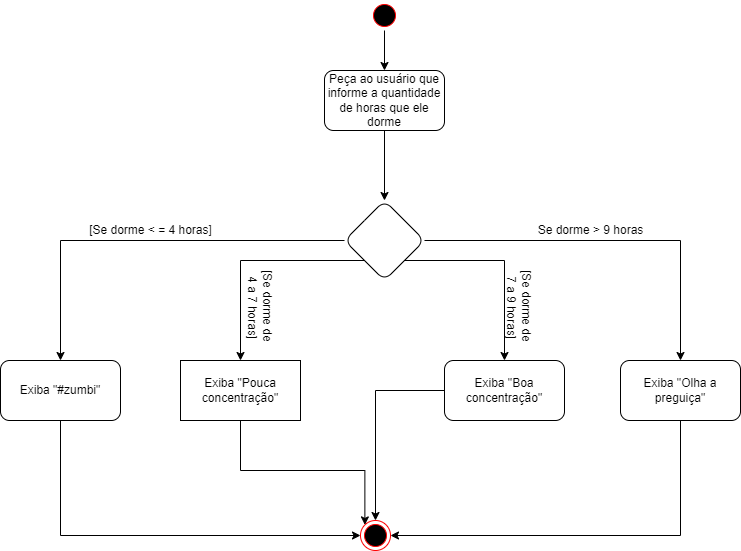

The diagram above was exported from draw.io. Its source (the exported page's mxGraphModel, read from the mxfile embedded in the PNG):
<mxGraphModel dx="868" dy="482" grid="1" gridSize="10" guides="1" tooltips="1" connect="1" arrows="1" fold="1" page="1" pageScale="1" pageWidth="827" pageHeight="1169" math="0" shadow="0">
  <root>
    <mxCell id="0" />
    <mxCell id="1" parent="0" />
    <mxCell id="NXM_J_JI8j6PWLva_WXf-4" value="" style="edgeStyle=orthogonalEdgeStyle;rounded=0;orthogonalLoop=1;jettySize=auto;html=1;" parent="1" source="NXM_J_JI8j6PWLva_WXf-1" target="NXM_J_JI8j6PWLva_WXf-3" edge="1">
      <mxGeometry relative="1" as="geometry" />
    </mxCell>
    <mxCell id="NXM_J_JI8j6PWLva_WXf-1" value="" style="ellipse;html=1;shape=startState;fillColor=#000000;strokeColor=#ff0000;" parent="1" vertex="1">
      <mxGeometry x="399" width="30" height="30" as="geometry" />
    </mxCell>
    <mxCell id="NXM_J_JI8j6PWLva_WXf-6" value="" style="edgeStyle=orthogonalEdgeStyle;rounded=0;orthogonalLoop=1;jettySize=auto;html=1;" parent="1" source="NXM_J_JI8j6PWLva_WXf-3" target="NXM_J_JI8j6PWLva_WXf-5" edge="1">
      <mxGeometry relative="1" as="geometry" />
    </mxCell>
    <mxCell id="NXM_J_JI8j6PWLva_WXf-3" value="Peça ao usuário que informe a quantidade de horas que ele dorme" style="rounded=1;whiteSpace=wrap;html=1;" parent="1" vertex="1">
      <mxGeometry x="354" y="70" width="120" height="60" as="geometry" />
    </mxCell>
    <mxCell id="NXM_J_JI8j6PWLva_WXf-8" value="" style="edgeStyle=orthogonalEdgeStyle;rounded=0;orthogonalLoop=1;jettySize=auto;html=1;" parent="1" source="NXM_J_JI8j6PWLva_WXf-5" target="NXM_J_JI8j6PWLva_WXf-7" edge="1">
      <mxGeometry relative="1" as="geometry" />
    </mxCell>
    <mxCell id="NXM_J_JI8j6PWLva_WXf-9" style="edgeStyle=orthogonalEdgeStyle;rounded=0;orthogonalLoop=1;jettySize=auto;html=1;exitX=0;exitY=1;exitDx=0;exitDy=0;" parent="1" source="NXM_J_JI8j6PWLva_WXf-5" target="NXM_J_JI8j6PWLva_WXf-10" edge="1">
      <mxGeometry relative="1" as="geometry">
        <mxPoint x="260" y="330" as="targetPoint" />
      </mxGeometry>
    </mxCell>
    <mxCell id="NXM_J_JI8j6PWLva_WXf-11" style="edgeStyle=orthogonalEdgeStyle;rounded=0;orthogonalLoop=1;jettySize=auto;html=1;exitX=1;exitY=1;exitDx=0;exitDy=0;" parent="1" source="NXM_J_JI8j6PWLva_WXf-5" target="NXM_J_JI8j6PWLva_WXf-12" edge="1">
      <mxGeometry relative="1" as="geometry">
        <mxPoint x="520" y="350" as="targetPoint" />
      </mxGeometry>
    </mxCell>
    <mxCell id="NXM_J_JI8j6PWLva_WXf-13" style="edgeStyle=orthogonalEdgeStyle;rounded=0;orthogonalLoop=1;jettySize=auto;html=1;" parent="1" source="NXM_J_JI8j6PWLva_WXf-5" target="NXM_J_JI8j6PWLva_WXf-14" edge="1">
      <mxGeometry relative="1" as="geometry">
        <mxPoint x="690" y="340" as="targetPoint" />
      </mxGeometry>
    </mxCell>
    <mxCell id="NXM_J_JI8j6PWLva_WXf-5" value="" style="rhombus;whiteSpace=wrap;html=1;rounded=1;" parent="1" vertex="1">
      <mxGeometry x="374" y="200" width="80" height="80" as="geometry" />
    </mxCell>
    <mxCell id="3gdcDcNBsF5yXQdSGudl-5" style="edgeStyle=orthogonalEdgeStyle;rounded=0;orthogonalLoop=1;jettySize=auto;html=1;exitX=0.5;exitY=1;exitDx=0;exitDy=0;entryX=0;entryY=0.5;entryDx=0;entryDy=0;" edge="1" parent="1" source="NXM_J_JI8j6PWLva_WXf-7" target="3gdcDcNBsF5yXQdSGudl-1">
      <mxGeometry relative="1" as="geometry" />
    </mxCell>
    <mxCell id="NXM_J_JI8j6PWLva_WXf-7" value="Exiba &quot;#zumbi&quot;" style="whiteSpace=wrap;html=1;rounded=1;" parent="1" vertex="1">
      <mxGeometry x="30" y="360" width="120" height="60" as="geometry" />
    </mxCell>
    <mxCell id="3gdcDcNBsF5yXQdSGudl-3" style="edgeStyle=orthogonalEdgeStyle;rounded=0;orthogonalLoop=1;jettySize=auto;html=1;exitX=0.5;exitY=1;exitDx=0;exitDy=0;entryX=0;entryY=0;entryDx=0;entryDy=0;" edge="1" parent="1" source="NXM_J_JI8j6PWLva_WXf-10" target="3gdcDcNBsF5yXQdSGudl-1">
      <mxGeometry relative="1" as="geometry" />
    </mxCell>
    <mxCell id="NXM_J_JI8j6PWLva_WXf-10" value="Exiba &quot;Pouca concentração&quot;" style="rounded=0;whiteSpace=wrap;html=1;" parent="1" vertex="1">
      <mxGeometry x="210" y="360" width="120" height="60" as="geometry" />
    </mxCell>
    <mxCell id="3gdcDcNBsF5yXQdSGudl-2" style="edgeStyle=orthogonalEdgeStyle;rounded=0;orthogonalLoop=1;jettySize=auto;html=1;" edge="1" parent="1" source="NXM_J_JI8j6PWLva_WXf-12" target="3gdcDcNBsF5yXQdSGudl-1">
      <mxGeometry relative="1" as="geometry" />
    </mxCell>
    <mxCell id="NXM_J_JI8j6PWLva_WXf-12" value="Exiba &quot;Boa concentração&quot;" style="rounded=1;whiteSpace=wrap;html=1;" parent="1" vertex="1">
      <mxGeometry x="474" y="360" width="120" height="60" as="geometry" />
    </mxCell>
    <mxCell id="3gdcDcNBsF5yXQdSGudl-4" style="edgeStyle=orthogonalEdgeStyle;rounded=0;orthogonalLoop=1;jettySize=auto;html=1;exitX=0.5;exitY=1;exitDx=0;exitDy=0;entryX=1;entryY=0.5;entryDx=0;entryDy=0;" edge="1" parent="1" source="NXM_J_JI8j6PWLva_WXf-14" target="3gdcDcNBsF5yXQdSGudl-1">
      <mxGeometry relative="1" as="geometry" />
    </mxCell>
    <mxCell id="NXM_J_JI8j6PWLva_WXf-14" value="Exiba &quot;Olha a preguiça&quot;" style="rounded=1;whiteSpace=wrap;html=1;" parent="1" vertex="1">
      <mxGeometry x="650" y="360" width="120" height="60" as="geometry" />
    </mxCell>
    <mxCell id="NXM_J_JI8j6PWLva_WXf-15" value="[Se dorme &amp;lt; = 4 horas]" style="text;html=1;align=center;verticalAlign=middle;resizable=0;points=[];autosize=1;strokeColor=none;fillColor=none;" parent="1" vertex="1">
      <mxGeometry x="110" y="220" width="140" height="20" as="geometry" />
    </mxCell>
    <mxCell id="NXM_J_JI8j6PWLva_WXf-16" value="[Se dorme de&lt;br&gt;&amp;nbsp;4 a 7 horas]" style="text;html=1;align=center;verticalAlign=middle;resizable=0;points=[];autosize=1;strokeColor=none;fillColor=none;rotation=90;" parent="1" vertex="1">
      <mxGeometry x="245" y="290" width="90" height="30" as="geometry" />
    </mxCell>
    <mxCell id="NXM_J_JI8j6PWLva_WXf-17" value="[Se dorme de&lt;br&gt;&amp;nbsp;7 a 9 horas]" style="text;html=1;align=center;verticalAlign=middle;resizable=0;points=[];autosize=1;strokeColor=none;fillColor=none;rotation=90;" parent="1" vertex="1">
      <mxGeometry x="504" y="290" width="90" height="30" as="geometry" />
    </mxCell>
    <mxCell id="NXM_J_JI8j6PWLva_WXf-18" value="Se dorme &amp;gt; 9 horas" style="text;html=1;align=center;verticalAlign=middle;resizable=0;points=[];autosize=1;strokeColor=none;fillColor=none;" parent="1" vertex="1">
      <mxGeometry x="560" y="220" width="120" height="20" as="geometry" />
    </mxCell>
    <mxCell id="3gdcDcNBsF5yXQdSGudl-1" value="" style="ellipse;html=1;shape=endState;fillColor=#000000;strokeColor=#ff0000;" vertex="1" parent="1">
      <mxGeometry x="390" y="520" width="30" height="30" as="geometry" />
    </mxCell>
  </root>
</mxGraphModel>